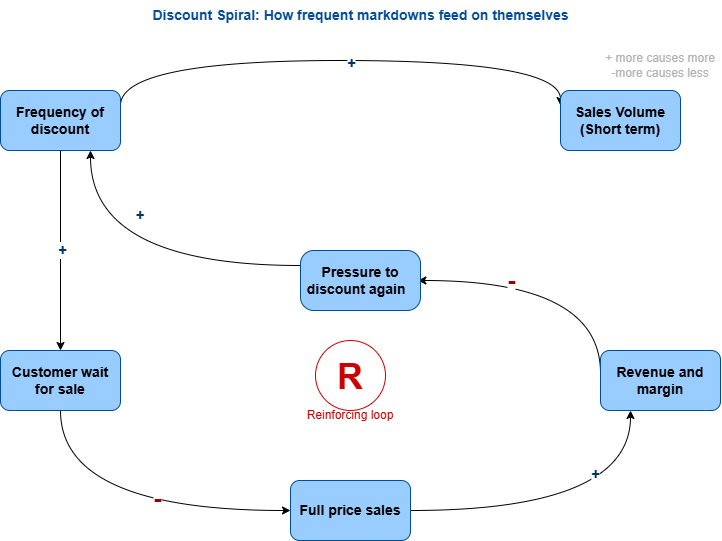

The diagram above was exported from draw.io. Its source (the exported page's mxGraphModel, read from the mxfile embedded in the PNG):
<mxGraphModel dx="844" dy="461" grid="1" gridSize="10" guides="1" tooltips="1" connect="1" arrows="1" fold="1" page="1" pageScale="1.5" pageWidth="1169" pageHeight="826" background="none" math="0" shadow="0">
  <root>
    <mxCell id="0" style=";html=1;" />
    <mxCell id="1" parent="0" style=";html=1;" />
    <mxCell id="8uX9LagpYvJ_jg8-W9Cy-9" edge="1" parent="1" source="8uX9LagpYvJ_jg8-W9Cy-1" style="edgeStyle=orthogonalEdgeStyle;curved=1;rounded=0;curveGeometry=1;orthogonalLoop=1;jettySize=auto;html=1;exitX=1;exitY=0.25;exitDx=0;exitDy=0;entryX=0;entryY=0.25;entryDx=0;entryDy=0;defaultLabelBackgroundColor=page;" target="8uX9LagpYvJ_jg8-W9Cy-5">
      <mxGeometry relative="1" as="geometry">
        <Array as="points">
          <mxPoint x="500" y="230" />
          <mxPoint x="940" y="230" />
        </Array>
      </mxGeometry>
    </mxCell>
    <mxCell id="8uX9LagpYvJ_jg8-W9Cy-10" connectable="0" parent="8uX9LagpYvJ_jg8-W9Cy-9" style="edgeLabel;html=1;align=center;verticalAlign=middle;resizable=0;points=[];inheritText=fontFamily,fontSize,fontStyle,textOpacity,labelBorderColor,labelBorderWidth,labelBackgroundColor,defaultLabelBackgroundColor,labelPadding;defaultLabelBackgroundColor=page;fontColor=#003366;" value="&lt;font style=&quot;font-size: 14px;&quot;&gt;&lt;b style=&quot;&quot;&gt;+&lt;/b&gt;&lt;/font&gt;" vertex="1">
      <mxGeometry relative="1" x="0.0463" y="-2" as="geometry">
        <mxPoint as="offset" />
      </mxGeometry>
    </mxCell>
    <mxCell id="8uX9LagpYvJ_jg8-W9Cy-11" edge="1" parent="1" source="8uX9LagpYvJ_jg8-W9Cy-1" style="edgeStyle=none;curved=1;rounded=0;curveGeometry=1;orthogonalLoop=1;jettySize=auto;html=1;entryX=0.5;entryY=0;entryDx=0;entryDy=0;defaultLabelBackgroundColor=page;" target="8uX9LagpYvJ_jg8-W9Cy-6">
      <mxGeometry relative="1" as="geometry" />
    </mxCell>
    <mxCell id="8uX9LagpYvJ_jg8-W9Cy-12" connectable="0" parent="8uX9LagpYvJ_jg8-W9Cy-11" style="edgeLabel;html=1;align=center;verticalAlign=middle;resizable=0;points=[];inheritText=fontFamily,fontSize,fontStyle,textOpacity,labelBorderColor,labelBorderWidth,labelBackgroundColor,defaultLabelBackgroundColor,labelPadding;defaultLabelBackgroundColor=page;fontColor=#003366;" value="&lt;font style=&quot;font-size: 14px;&quot;&gt;&lt;b&gt;+&lt;/b&gt;&lt;/font&gt;" vertex="1">
      <mxGeometry relative="1" x="-0.0036" y="1" as="geometry">
        <mxPoint as="offset" />
      </mxGeometry>
    </mxCell>
    <mxCell id="8uX9LagpYvJ_jg8-W9Cy-1" parent="1" style="rounded=1;whiteSpace=wrap;html=1;roundedPerimeter=1;strokeColor=#004C99;fillColor=#99CCFF;" value="&lt;b&gt;&lt;font style=&quot;font-size: 14px;&quot;&gt;Frequency of discount&lt;/font&gt;&lt;/b&gt;" vertex="1">
      <mxGeometry height="60" width="120" x="380" y="260" as="geometry" />
    </mxCell>
    <mxCell id="8uX9LagpYvJ_jg8-W9Cy-24" edge="1" parent="1" source="8uX9LagpYvJ_jg8-W9Cy-2" style="edgeStyle=orthogonalEdgeStyle;curved=1;rounded=0;curveGeometry=1;orthogonalLoop=1;jettySize=auto;html=1;exitX=1;exitY=0.5;exitDx=0;exitDy=0;entryX=0.25;entryY=1;entryDx=0;entryDy=0;defaultLabelBackgroundColor=page;" target="8uX9LagpYvJ_jg8-W9Cy-3">
      <mxGeometry relative="1" as="geometry" />
    </mxCell>
    <mxCell id="8uX9LagpYvJ_jg8-W9Cy-25" connectable="0" parent="8uX9LagpYvJ_jg8-W9Cy-24" style="edgeLabel;html=1;align=center;verticalAlign=middle;resizable=0;points=[];inheritText=fontFamily,fontSize,fontStyle,textOpacity,labelBorderColor,labelBorderWidth,labelBackgroundColor,defaultLabelBackgroundColor,labelPadding;defaultLabelBackgroundColor=page;fontColor=#003366;" value="&lt;b&gt;&lt;font style=&quot;font-size: 14px;&quot;&gt;+&lt;/font&gt;&lt;/b&gt;" vertex="1">
      <mxGeometry relative="1" x="0.4342" as="geometry">
        <mxPoint as="offset" />
      </mxGeometry>
    </mxCell>
    <mxCell id="8uX9LagpYvJ_jg8-W9Cy-2" parent="1" style="rounded=1;whiteSpace=wrap;html=1;roundedPerimeter=1;strokeColor=#004C99;fillColor=#99CCFF;" value="&lt;b&gt;&lt;font style=&quot;font-size: 14px;&quot;&gt;Full price sales&lt;/font&gt;&lt;/b&gt;" vertex="1">
      <mxGeometry height="60" width="120" x="670" y="650" as="geometry" />
    </mxCell>
    <mxCell id="8uX9LagpYvJ_jg8-W9Cy-16" edge="1" parent="1" source="8uX9LagpYvJ_jg8-W9Cy-3" style="edgeStyle=orthogonalEdgeStyle;curved=1;rounded=0;curveGeometry=1;orthogonalLoop=1;jettySize=auto;html=1;exitX=-0.013;exitY=0.374;exitDx=0;exitDy=0;entryX=1;entryY=0.5;entryDx=0;entryDy=0;defaultLabelBackgroundColor=page;">
      <mxGeometry relative="1" as="geometry">
        <Array as="points">
          <mxPoint x="980" y="450" />
        </Array>
        <mxPoint x="979.9960389693209" y="522.6360389693209" as="sourcePoint" />
        <mxPoint x="797.36" y="449.9999999999999" as="targetPoint" />
      </mxGeometry>
    </mxCell>
    <mxCell id="8uX9LagpYvJ_jg8-W9Cy-21" connectable="0" parent="8uX9LagpYvJ_jg8-W9Cy-16" style="edgeLabel;html=1;align=center;verticalAlign=middle;resizable=0;points=[];inheritText=fontFamily,fontSize,fontStyle,textOpacity,labelBorderColor,labelBorderWidth,labelBackgroundColor,defaultLabelBackgroundColor,labelPadding;defaultLabelBackgroundColor=page;fontColor=#990000;" value="&lt;font style=&quot;font-size: 24px;&quot;&gt;&lt;b style=&quot;&quot;&gt;-&lt;/b&gt;&lt;/font&gt;" vertex="1">
      <mxGeometry relative="1" x="0.2693" y="-1" as="geometry">
        <mxPoint x="10" y="-5" as="offset" />
      </mxGeometry>
    </mxCell>
    <mxCell id="8uX9LagpYvJ_jg8-W9Cy-3" parent="1" style="rounded=1;whiteSpace=wrap;html=1;roundedPerimeter=1;strokeColor=#004C99;fillColor=#99CCFF;" value="&lt;font style=&quot;font-size: 14px;&quot;&gt;&lt;b&gt;Revenue and margin&lt;/b&gt;&lt;/font&gt;" vertex="1">
      <mxGeometry height="60" width="120" x="980" y="520" as="geometry" />
    </mxCell>
    <mxCell id="8uX9LagpYvJ_jg8-W9Cy-13" edge="1" parent="1" source="8uX9LagpYvJ_jg8-W9Cy-4" style="edgeStyle=orthogonalEdgeStyle;curved=1;rounded=0;curveGeometry=1;orthogonalLoop=1;jettySize=auto;html=1;exitX=0;exitY=0.25;exitDx=0;exitDy=0;entryX=0.75;entryY=1;entryDx=0;entryDy=0;defaultLabelBackgroundColor=page;" target="8uX9LagpYvJ_jg8-W9Cy-1">
      <mxGeometry relative="1" as="geometry" />
    </mxCell>
    <mxCell id="8uX9LagpYvJ_jg8-W9Cy-4" parent="1" style="rounded=1;whiteSpace=wrap;html=1;roundedPerimeter=1;arcSize=22;strokeColor=#004C99;fillColor=#99CCFF;" value="&lt;b&gt;&lt;font style=&quot;font-size: 14px;&quot;&gt;Pressure to discount again&amp;nbsp;&amp;nbsp;&lt;/font&gt;&lt;/b&gt;" vertex="1">
      <mxGeometry height="60" width="120" x="680" y="420" as="geometry" />
    </mxCell>
    <mxCell id="8uX9LagpYvJ_jg8-W9Cy-5" parent="1" style="rounded=1;whiteSpace=wrap;html=1;roundedPerimeter=1;strokeColor=#004C99;fillColor=#99CCFF;" value="&lt;font style=&quot;font-size: 14px;&quot;&gt;&lt;b&gt;Sales Volume (Short term)&lt;/b&gt;&lt;/font&gt;" vertex="1">
      <mxGeometry height="60" width="120" x="940" y="260" as="geometry" />
    </mxCell>
    <mxCell id="8uX9LagpYvJ_jg8-W9Cy-22" edge="1" parent="1" source="8uX9LagpYvJ_jg8-W9Cy-6" style="edgeStyle=orthogonalEdgeStyle;curved=1;rounded=0;curveGeometry=1;orthogonalLoop=1;jettySize=auto;html=1;exitX=0.5;exitY=1;exitDx=0;exitDy=0;entryX=0;entryY=0.5;entryDx=0;entryDy=0;defaultLabelBackgroundColor=page;" target="8uX9LagpYvJ_jg8-W9Cy-2">
      <mxGeometry relative="1" as="geometry" />
    </mxCell>
    <mxCell id="8uX9LagpYvJ_jg8-W9Cy-23" connectable="0" parent="8uX9LagpYvJ_jg8-W9Cy-22" style="edgeLabel;html=1;align=center;verticalAlign=middle;resizable=0;points=[];inheritText=fontFamily,fontSize,fontStyle,textOpacity,labelBorderColor,labelBorderWidth,labelBackgroundColor,defaultLabelBackgroundColor,labelPadding;defaultLabelBackgroundColor=page;fontColor=#990000;" value="&lt;b&gt;&lt;font style=&quot;font-size: 24px;&quot;&gt;-&lt;/font&gt;&lt;/b&gt;" vertex="1">
      <mxGeometry relative="1" x="0.0284" y="-1" as="geometry">
        <mxPoint as="offset" />
      </mxGeometry>
    </mxCell>
    <mxCell id="8uX9LagpYvJ_jg8-W9Cy-6" parent="1" style="rounded=1;whiteSpace=wrap;html=1;roundedPerimeter=1;strokeColor=#004C99;fillColor=#99CCFF;" value="&lt;b&gt;&lt;font style=&quot;font-size: 14px;&quot;&gt;Customer wait for sale&lt;/font&gt;&lt;/b&gt;" vertex="1">
      <mxGeometry height="60" width="120" x="380" y="520" as="geometry" />
    </mxCell>
    <mxCell id="8uX9LagpYvJ_jg8-W9Cy-15" parent="1" style="text;html=1;whiteSpace=wrap;strokeColor=none;fillColor=none;align=center;verticalAlign=middle;rounded=0;fontColor=#003366;" value="&lt;b&gt;&lt;font style=&quot;font-size: 14px;&quot;&gt;+&lt;/font&gt;&lt;/b&gt;" vertex="1">
      <mxGeometry height="30" width="60" x="490" y="370" as="geometry" />
    </mxCell>
    <mxCell id="8uX9LagpYvJ_jg8-W9Cy-26" parent="1" style="text;html=1;whiteSpace=wrap;strokeColor=none;fillColor=none;align=center;verticalAlign=middle;rounded=0;fontColor=#B3B3B3;" value="+ more causes more&lt;div&gt;-more causes less&lt;/div&gt;" vertex="1">
      <mxGeometry height="30" width="120" x="980" y="220" as="geometry" />
    </mxCell>
    <mxCell id="8uX9LagpYvJ_jg8-W9Cy-27" parent="1" style="ellipse;whiteSpace=wrap;html=1;shapeInside=1;aspect=fixed;fontColor=#CC0000;strokeColor=#CC0000;" value="&lt;font style=&quot;font-size: 36px;&quot;&gt;&lt;b style=&quot;&quot;&gt;R&lt;/b&gt;&lt;/font&gt;" vertex="1">
      <mxGeometry height="70" width="70" x="695" y="510" as="geometry" />
    </mxCell>
    <mxCell id="8uX9LagpYvJ_jg8-W9Cy-28" parent="1" style="text;html=1;whiteSpace=wrap;strokeColor=none;fillColor=none;align=center;verticalAlign=middle;rounded=0;fontColor=#CC0000;" value="Reinforcing loop" vertex="1">
      <mxGeometry height="30" width="90" x="685" y="570" as="geometry" />
    </mxCell>
    <mxCell id="8uX9LagpYvJ_jg8-W9Cy-29" parent="1" style="text;html=1;whiteSpace=wrap;strokeColor=none;fillColor=none;align=center;verticalAlign=middle;rounded=0;fontColor=#004C99;" value="&lt;b&gt;&lt;font style=&quot;font-size: 14px;&quot;&gt;Discount Spiral: How frequent markdowns feed on themselves&lt;/font&gt;&lt;/b&gt;" vertex="1">
      <mxGeometry height="30" width="425" x="527.5" y="170" as="geometry" />
    </mxCell>
  </root>
</mxGraphModel>